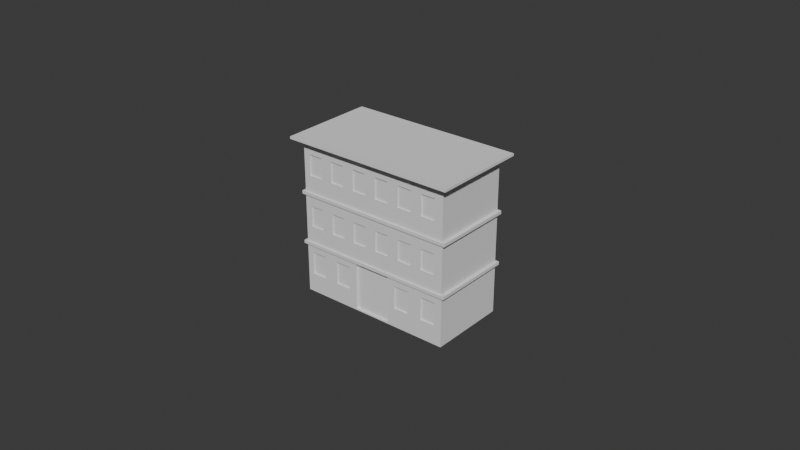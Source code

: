 # Source: Hotel.blend  (saved by Blender 5.0.119; exported with 4.5.12 LTS)
import bpy
from mathutils import Matrix  # noqa: F401  (used for matrix-valued properties, if any)

bpy.ops.wm.read_factory_settings(use_empty=True)
scene = bpy.context.scene
scene.name = 'Scene'

# ---- collections
col_collection = bpy.data.collections.new('Collection'); scene.collection.children.link(col_collection)

# ---- world
world_world = bpy.data.worlds.new('World'); scene.world = world_world
world_world.use_nodes = True; world_world.node_tree.nodes.clear()
_N = world_world.node_tree.nodes; _L = world_world.node_tree.links
n0 = _N.new('ShaderNodeOutputWorld'); n0.name = 'World Output'; n0.location = (200, 100)
n1 = _N.new('ShaderNodeBackground'); n1.name = 'Background'; n1.location = (-200, 100)
n1.inputs[0].default_value = (0.05088, 0.05088, 0.05088, 1.0)
_L.new(n1.outputs[0], n0.inputs[0])
n0.is_active_output = True
world_world.color = (0.05088, 0.05088, 0.05088)
world_world.sun_shadow_jitter_overblur = 0.0

# ---- meshes
me_cube_001 = bpy.data.meshes.new('Cube.001')
me_cube_001.from_pydata([(-0.3048, -0.3048, -0.3048), (-0.2211, -0.2929, -0.2309), (-0.3048, -0.3048, 0.3048), (-0.2814, -0.2929, -0.2309), (-0.2803, -0.295, 0.1627), (-0.3048, 0.3048, -0.3048), (-0.3048, 0.3048, 0.3048), (-0.2211, -0.2929, -0.1424), (-0.2252, -0.295, 0.1627), (-0.2814, -0.2929, -0.1424), (0.3048, -0.3048, -0.3048), (-0.2803, -0.295, 0.2424), (0.3048, -0.3048, 0.3048), (-0.1055, -0.2929, -0.2309), (0.3048, 0.3048, -0.3048), (-0.1657, -0.2929, -0.2309), (-0.2252, -0.295, 0.2424), (0.3048, 0.3048, 0.3048), (-0.3048, -0.3048, 0.2882), (-0.1055, -0.2929, -0.1424), (-0.1812, -0.295, 0.1627), (-0.3048, 0.3048, 0.2882), (-0.1657, -0.2929, -0.1424), (0.3048, 0.3048, 0.2882), (0.3048, -0.3048, 0.2882), (0.1606, -0.2929, -0.2309), (-0.126, -0.295, 0.1627), (0.1003, -0.2929, -0.2309), (-0.3193, -0.3517, 0.2878), (-0.3193, -0.3517, 0.3052), (0.1606, -0.2929, -0.1424), (-0.1812, -0.295, 0.2424), (-0.3193, 0.3517, 0.3052), (0.3193, 0.3517, 0.3052), (0.1003, -0.2929, -0.1424), (-0.126, -0.295, 0.2424), (0.3193, -0.3517, 0.3052), (0.2762, -0.2929, -0.2309), (-0.3193, 0.3517, 0.2878), (0.216, -0.2929, -0.2309), (-0.08199, -0.295, 0.1627), (0.3193, 0.3517, 0.2878), (0.3193, -0.3517, 0.2878), (0.2762, -0.2929, -0.1424), (-0.02687, -0.295, 0.1627), (0.216, -0.2929, -0.1424), (-0.3048, 0.3048, 0.0967), (-0.08199, -0.295, 0.2424), (-0.3048, 0.3048, 0.08439), (-0.3048, 0.3048, -0.101), (-0.02687, -0.295, 0.2424), (-0.3048, 0.3048, -0.1133), (0.3048, 0.3048, 0.0967), (0.01718, -0.295, 0.1627), (0.3048, 0.3048, 0.08439), (0.3048, 0.3048, -0.101), (0.3048, 0.3048, -0.1133), (0.0723, -0.295, 0.1627), (0.3048, -0.3048, 0.0967), (0.3048, -0.3048, 0.08439), (0.01718, -0.295, 0.2424), (0.3048, -0.3048, -0.101), (0.0723, -0.295, 0.2424), (0.3048, -0.3048, -0.1133), (-0.3048, -0.3048, -0.1133), (-0.3048, -0.3048, -0.101), (0.1163, -0.295, 0.1627), (-0.3048, -0.3048, 0.08439), (-0.3048, -0.3048, 0.0967), (0.1715, -0.295, 0.1627), (-0.3167, -0.3167, -0.1133), (0.1163, -0.295, 0.2424), (-0.3167, -0.3167, -0.101), (-0.3167, 0.3167, -0.101), (-0.3167, 0.3167, -0.1133), (0.1715, -0.295, 0.2424), (-0.3167, -0.3167, 0.08439), (-0.3167, -0.3167, 0.0967), (0.2155, -0.295, 0.1627), (-0.3167, 0.3167, 0.0967), (0.2706, -0.295, 0.1627), (-0.3167, 0.3167, 0.08439), (0.3167, 0.3167, -0.101), (0.3167, 0.3167, -0.1133), (0.2155, -0.295, 0.2424), (0.3167, 0.3167, 0.0967), (0.3167, 0.3167, 0.08439), (0.2706, -0.295, 0.2424), (0.3167, -0.3167, -0.101), (0.3167, -0.3167, -0.1133), (-0.2803, -0.295, -0.0367), (0.3167, -0.3167, 0.0967), (0.3167, -0.3167, 0.08439), (-0.2252, -0.295, -0.0367), (0.08971, 0.3048, -0.3048), (-0.09258, 0.3048, -0.3048), (-0.2803, -0.295, 0.04305), (-0.09258, 0.3048, 0.3048), (0.08971, 0.3048, 0.3048), (-0.2252, -0.295, 0.04305), (-0.07385, -0.3048, -0.2996), (0.07098, -0.3048, -0.2996), (-0.1812, -0.295, -0.0367), (0.08971, -0.3048, 0.3048), (-0.126, -0.295, -0.0367), (-0.09258, -0.3048, 0.3048), (0.08971, -0.3048, 0.2882), (-0.09258, -0.3048, 0.2882), (-0.1812, -0.295, 0.04305), (-0.09258, 0.3048, 0.2882), (0.08971, 0.3048, 0.2882), (-0.126, -0.295, 0.04305), (0.08964, 0.3517, 0.3052), (-0.09265, 0.3517, 0.3052), (-0.08199, -0.295, -0.0367), (-0.09265, -0.3517, 0.3052), (0.08964, -0.3517, 0.3052), (-0.02687, -0.295, -0.0367), (0.08964, -0.3517, 0.2878), (-0.08199, -0.295, 0.04305), (-0.09265, -0.3517, 0.2878), (-0.09265, 0.3517, 0.2878), (0.08964, 0.3517, 0.2878), (-0.02687, -0.295, 0.04305), (-0.09258, 0.3048, -0.101), (0.08971, 0.3048, -0.101), (0.01718, -0.295, -0.0367), (-0.09258, 0.3048, -0.1133), (0.08971, 0.3048, -0.1133), (0.0723, -0.295, -0.0367), (0.08971, 0.3048, 0.0967), (-0.09258, 0.3048, 0.0967), (0.01718, -0.295, 0.04305), (-0.09258, 0.3048, 0.08439), (0.08971, 0.3048, 0.08439), (0.0723, -0.295, 0.04305), (-0.09258, -0.3048, -0.101), (0.08971, -0.3048, -0.101), (0.1163, -0.295, -0.0367), (-0.07385, -0.3048, -0.1185), (0.07098, -0.3048, -0.1185), (0.1715, -0.295, -0.0367), (0.08971, -0.3048, 0.0967), (-0.09258, -0.3048, 0.0967), (0.1163, -0.295, 0.04305), (-0.09258, -0.3048, 0.08439), (0.08971, -0.3048, 0.08439), (0.1715, -0.295, 0.04305), (0.08965, 0.3167, -0.101), (-0.09264, 0.3167, -0.101), (0.2155, -0.295, -0.0367), (0.08965, 0.3167, -0.1133), (0.2706, -0.295, -0.0367), (-0.09264, 0.3167, -0.1133), (-0.09264, 0.3167, 0.0967), (0.08965, 0.3167, 0.0967), (0.2155, -0.295, 0.04305), (0.08965, 0.3167, 0.08439), (-0.09264, 0.3167, 0.08439), (0.2706, -0.295, 0.04305), (0.08965, -0.3167, -0.101), (-0.09264, -0.3167, -0.101), (0.08965, -0.3167, -0.1133), (-0.09264, -0.3167, -0.1133), (-0.09264, -0.3167, 0.0967), (0.08965, -0.3167, 0.0967), (0.08965, -0.3167, 0.08439), (-0.09264, -0.3167, 0.08439), (-0.09258, -0.3048, -0.1133), (0.08971, -0.3048, -0.1133), (-0.09258, -0.3048, -0.3048), (0.08971, -0.3048, -0.3048), (-0.07385, -0.2862, -0.1185), (0.07098, -0.2862, -0.1185), (-0.07385, -0.2862, -0.2996), (0.07098, -0.2862, -0.2996), (-0.3193, -0.3517, 0.2965), (-0.3193, 0.3517, 0.2965), (0.3193, 0.3517, 0.2965), (0.3193, -0.3517, 0.2965), (-0.09265, -0.3517, 0.2965), (0.08964, -0.3517, 0.2965), (0.08964, 0.3517, 0.2965), (-0.09265, 0.3517, 0.2965), (-0.3375, -0.3718, 0.2963), (-0.3375, -0.3718, 0.3054), (-0.3375, 0.3718, 0.3054), (0.3376, 0.3718, 0.3054), (0.3376, -0.3718, 0.3054), (0.09481, 0.3718, 0.3054), (-0.09791, 0.3718, 0.3054), (-0.09791, -0.3718, 0.3054), (0.09481, -0.3718, 0.3054), (0.09481, -0.3718, 0.2963), (-0.09791, 0.3718, 0.2963), (-0.3375, 0.3718, 0.2963), (0.3376, 0.3718, 0.2963), (0.3376, -0.3718, 0.2963), (-0.09791, -0.3718, 0.2963), (0.09481, 0.3718, 0.2963), (-0.08199, -0.3048, 0.2424), (-0.08199, -0.3048, 0.1627), (0.01718, -0.3048, 0.1627), (-0.02687, -0.3048, 0.1627), (0.01718, -0.3048, 0.2424), (-0.02687, -0.3048, 0.2424), (0.0723, -0.3048, 0.2424), (0.0723, -0.3048, 0.1627), (-0.08199, -0.3048, 0.04305), (-0.08199, -0.3048, -0.0367), (0.01718, -0.3048, -0.0367), (-0.02687, -0.3048, -0.0367), (0.01718, -0.3048, 0.04305), (-0.02687, -0.3048, 0.04305), (0.0723, -0.3048, 0.04305), (0.0723, -0.3048, -0.0367), (-0.1812, -0.3048, 0.2424), (-0.2252, -0.3048, 0.2424), (-0.126, -0.3048, 0.2424), (-0.126, -0.3048, 0.1627), (-0.2803, -0.3048, 0.2424), (-0.2803, -0.3048, 0.1627), (-0.1812, -0.3048, 0.1627), (-0.2252, -0.3048, 0.1627), (0.2155, -0.3048, 0.2424), (0.1715, -0.3048, 0.2424), (0.2706, -0.3048, 0.2424), (0.2706, -0.3048, 0.1627), (0.1163, -0.3048, 0.2424), (0.1163, -0.3048, 0.1627), (0.2155, -0.3048, 0.1627), (0.1715, -0.3048, 0.1627), (-0.1812, -0.3048, 0.04305), (-0.2252, -0.3048, 0.04305), (-0.126, -0.3048, 0.04305), (-0.126, -0.3048, -0.0367), (-0.2803, -0.3048, 0.04305), (-0.2803, -0.3048, -0.0367), (-0.1812, -0.3048, -0.0367), (-0.2252, -0.3048, -0.0367), (0.2155, -0.3048, 0.04305), (0.1715, -0.3048, 0.04305), (0.2706, -0.3048, 0.04305), (0.2706, -0.3048, -0.0367), (0.1163, -0.3048, 0.04305), (0.1163, -0.3048, -0.0367), (0.2155, -0.3048, -0.0367), (0.1715, -0.3048, -0.0367), (0.216, -0.3048, -0.1424), (0.1606, -0.3048, -0.1424), (0.2762, -0.3048, -0.1424), (0.2762, -0.3048, -0.2309), (0.1003, -0.3048, -0.1424), (0.1003, -0.3048, -0.2309), (0.216, -0.3048, -0.2309), (0.1606, -0.3048, -0.2309), (-0.1657, -0.3048, -0.2309), (-0.2211, -0.3048, -0.1424), (-0.1055, -0.3048, -0.1424), (-0.1055, -0.3048, -0.2309), (-0.1657, -0.3048, -0.1424), (-0.2814, -0.3048, -0.2309), (-0.2814, -0.3048, -0.1424), (-0.2211, -0.3048, -0.2309)], [], [(2, 6, 32, 29), (24, 23, 41, 42), (17, 12, 36, 33), (21, 18, 28, 38), (183, 177, 195, 194), (116, 115, 191, 192), (68, 46, 79, 77), (59, 54, 86, 92), (51, 64, 70, 74), (52, 58, 91, 85), (68, 18, 21, 46), (65, 67, 48, 49), (0, 64, 51, 5), (55, 54, 59, 61), (52, 23, 24, 58), (14, 56, 63, 10), (72, 73, 74, 70), (77, 79, 81, 76), (82, 88, 89, 83), (85, 91, 92, 86), (55, 61, 88, 82), (48, 67, 76, 81), (65, 49, 73, 72), (63, 56, 83, 89), (146, 166, 167, 145), (125, 148, 149, 124), (143, 164, 165, 142), (169, 162, 163, 168), (164, 167, 166, 165), (161, 163, 162, 160), (155, 157, 158, 154), (148, 151, 153, 149), (139, 100, 174, 172), (201, 200, 107, 143, 142, 106, 206, 207, 202, 204, 205, 203), (204, 206, 106, 107, 200, 205), (209, 208, 145, 136, 137, 146, 214, 215, 210, 212, 213, 211), (212, 214, 146, 145, 208, 213), (128, 94, 95, 127), (110, 130, 131, 109), (134, 125, 124, 133), (127, 153, 151, 128), (130, 155, 154, 131), (136, 161, 160, 137), (133, 158, 157, 134), (98, 112, 113, 97), (106, 118, 120, 107), (109, 121, 122, 110), (105, 115, 116, 103), (180, 120, 118, 181), (182, 122, 121, 183), (97, 105, 103, 98), (94, 171, 170, 95), (5, 95, 170, 0), (5, 51, 127, 95), (94, 14, 10, 171), (94, 128, 56, 14), (17, 98, 103, 12), (98, 17, 33, 112), (97, 6, 2, 105), (6, 97, 113, 32), (252, 169, 171, 10, 63, 250, 251, 254, 255, 253), (254, 248, 250, 63, 169, 252, 249, 255), (260, 257, 263, 261, 262, 64, 0, 170, 168, 258, 259, 256), (258, 168, 64, 262, 257, 260), (105, 2, 29, 115), (12, 103, 116, 36), (18, 107, 120, 28), (221, 220, 18, 68, 143, 107, 218, 219, 222, 223), (223, 222, 216, 218, 107, 18, 220, 217), (106, 24, 42, 118), (225, 231, 230, 224, 226, 24, 106, 228), (229, 228, 106, 142, 58, 24, 226, 227, 230, 231), (23, 110, 122, 41), (130, 110, 23, 52), (109, 21, 38, 121), (46, 21, 109, 131), (178, 182, 199, 196), (32, 113, 190, 186), (181, 179, 197, 193), (113, 112, 189, 190), (125, 55, 82, 148), (49, 48, 133, 124), (49, 124, 149, 73), (125, 134, 54, 55), (56, 128, 151, 83), (127, 51, 74, 153), (46, 131, 154, 79), (130, 52, 85, 155), (54, 134, 157, 86), (133, 48, 81, 158), (233, 239, 238, 232, 234, 145, 67, 236), (237, 236, 67, 65, 136, 145, 234, 235, 238, 239), (61, 137, 160, 88), (136, 65, 72, 161), (241, 247, 246, 240, 242, 59, 146, 244), (245, 244, 146, 137, 61, 59, 242, 243, 246, 247), (169, 63, 89, 162), (64, 168, 163, 70), (143, 68, 77, 164), (58, 142, 165, 91), (146, 59, 92, 166), (67, 145, 167, 76), (73, 149, 153, 74), (148, 82, 83, 151), (155, 85, 86, 157), (79, 154, 158, 81), (161, 72, 70, 163), (88, 160, 162, 89), (91, 165, 166, 92), (164, 77, 76, 167), (139, 140, 169, 168), (100, 139, 168, 170), (101, 100, 170, 171), (140, 101, 171, 169), (172, 174, 175, 173), (100, 101, 175, 174), (140, 139, 172, 173), (101, 140, 173, 175), (120, 180, 176, 28), (42, 179, 181, 118), (122, 182, 178, 41), (38, 177, 183, 121), (176, 180, 198, 184), (177, 176, 184, 195), (41, 178, 179, 42), (28, 176, 177, 38), (184, 185, 186, 195), (196, 187, 188, 197), (195, 186, 190, 194), (199, 189, 187, 196), (197, 188, 192, 193), (198, 191, 185, 184), (189, 199, 194, 190), (191, 198, 193, 192), (182, 183, 194, 199), (115, 29, 185, 191), (180, 181, 193, 198), (29, 32, 186, 185), (36, 116, 192, 188), (179, 178, 196, 197), (33, 36, 188, 187), (112, 33, 187, 189), (223, 8, 4, 221), (217, 16, 8, 223), (11, 16, 217, 220), (221, 4, 11, 220), (16, 11, 4, 8), (219, 26, 20, 222), (218, 35, 26, 219), (216, 31, 35, 218), (20, 31, 216, 222), (35, 31, 20, 26), (203, 44, 40, 201), (205, 50, 44, 203), (200, 47, 50, 205), (201, 40, 47, 200), (50, 47, 40, 44), (207, 57, 53, 202), (206, 62, 57, 207), (204, 60, 62, 206), (53, 60, 204, 202), (62, 60, 53, 57), (231, 69, 66, 229), (225, 75, 69, 231), (71, 75, 225, 228), (229, 66, 71, 228), (75, 71, 66, 69), (227, 80, 78, 230), (226, 87, 80, 227), (224, 84, 87, 226), (78, 84, 224, 230), (87, 84, 78, 80), (239, 93, 90, 237), (233, 99, 93, 239), (96, 99, 233, 236), (237, 90, 96, 236), (99, 96, 90, 93), (235, 104, 102, 238), (234, 111, 104, 235), (232, 108, 111, 234), (102, 108, 232, 238), (111, 108, 102, 104), (211, 117, 114, 209), (213, 123, 117, 211), (208, 119, 123, 213), (209, 114, 119, 208), (123, 119, 114, 117), (215, 129, 126, 210), (214, 135, 129, 215), (212, 132, 135, 214), (126, 132, 212, 210), (135, 132, 126, 129), (247, 141, 138, 245), (241, 147, 141, 247), (144, 147, 241, 244), (245, 138, 144, 244), (147, 144, 138, 141), (243, 152, 150, 246), (242, 159, 152, 243), (240, 156, 159, 242), (150, 156, 240, 246), (159, 156, 150, 152), (263, 1, 3, 261), (261, 3, 9, 262), (9, 7, 257, 262), (257, 7, 1, 263), (3, 1, 7, 9), (259, 13, 15, 256), (256, 15, 22, 260), (260, 22, 19, 258), (258, 19, 13, 259), (15, 13, 19, 22), (255, 25, 27, 253), (253, 27, 34, 252), (34, 30, 249, 252), (249, 30, 25, 255), (27, 25, 30, 34), (251, 37, 39, 254), (39, 45, 248, 254), (248, 45, 43, 250), (250, 43, 37, 251), (39, 37, 43, 45)])
_uv = me_cube_001.uv_layers.new(name='UVMap')
_uv.uv.foreach_set('vector', [0.875, 0.75, 0.875, 0.5, 0.875, 0.5, 0.875, 0.75, 0.6182, 0.75, 0.6182, 0.5, 0.6182, 0.5, 0.6182, 0.75, 0.625, 0.5, 0.625, 0.75, 0.625, 0.75, 0.625, 0.5, 0.6182, 0.25, 0.6182, 0.0, 0.6182, 0.0, 0.6182, 0.25, 0.6216, 0.3387, 0.6216, 0.25, 0.6216, 0.25, 0.6216, 0.3387, 0.7149, 0.75, 0.7863, 0.75, 0.7863, 0.75, 0.7149, 0.75, 0.5397, 0.0, 0.5397, 0.25, 0.5397, 0.25, 0.5397, 0.0, 0.5346, 0.75, 0.5346, 0.5, 0.5346, 0.5, 0.5346, 0.75, 0.4535, 0.25, 0.4535, 0.0, 0.4535, 0.0, 0.4535, 0.25, 0.5397, 0.5, 0.5397, 0.75, 0.5397, 0.75, 0.5397, 0.5, 0.5397, 0.0, 0.6182, 0.0, 0.6182, 0.25, 0.5397, 0.25, 0.4586, 0.0, 0.5346, 0.0, 0.5346, 0.25, 0.4586, 0.25, 0.375, 0.0, 0.4535, 0.0, 0.4535, 0.25, 0.375, 0.25, 0.4586, 0.5, 0.5346, 0.5, 0.5346, 0.75, 0.4586, 0.75, 0.5397, 0.5, 0.6182, 0.5, 0.6182, 0.75, 0.5397, 0.75, 0.375, 0.5, 0.4535, 0.5, 0.4535, 0.75, 0.375, 0.75, 0.4586, 0.0, 0.4586, 0.25, 0.4535, 0.25, 0.4535, 0.0, 0.5397, 0.0, 0.5397, 0.25, 0.5346, 0.25, 0.5346, 0.0, 0.4586, 0.5, 0.4586, 0.75, 0.4535, 0.75, 0.4535, 0.5, 0.5397, 0.5, 0.5397, 0.75, 0.5346, 0.75, 0.5346, 0.5, 0.4586, 0.5, 0.4586, 0.75, 0.4586, 0.75, 0.4586, 0.5, 0.5346, 0.25, 0.5346, 0.0, 0.5346, 0.0, 0.5346, 0.25, 0.4586, 0.0, 0.4586, 0.25, 0.4586, 0.25, 0.4586, 0.0, 0.4535, 0.75, 0.4535, 0.5, 0.4535, 0.5, 0.4535, 0.75, 0.5346, 0.8382, 0.5346, 0.8396, 0.5346, 0.9116, 0.5346, 0.913, 0.4586, 0.4118, 0.4586, 0.4104, 0.4586, 0.3384, 0.4586, 0.337, 0.5397, 0.913, 0.5397, 0.9116, 0.5397, 0.8396, 0.5397, 0.8382, 0.4535, 0.8382, 0.4535, 0.8396, 0.4535, 0.9116, 0.4535, 0.913, 0.5397, 0.9116, 0.5346, 0.9116, 0.5346, 0.8396, 0.5397, 0.8396, 0.4586, 0.9116, 0.4535, 0.9116, 0.4535, 0.8396, 0.4586, 0.8396, 0.5397, 0.4104, 0.5346, 0.4104, 0.5346, 0.3384, 0.5397, 0.3384, 0.4586, 0.4104, 0.4535, 0.4104, 0.4535, 0.3384, 0.4586, 0.3384, 0.4459, 0.9053, 0.3827, 0.9053, 0.3827, 0.9053, 0.4459, 0.9053, 0.5667, 0.9086, 0.5994, 0.9086, 0.6182, 0.913, 0.5397, 0.913, 0.5397, 0.8382, 0.6182, 0.8382, 0.5994, 0.8453, 0.5667, 0.8453, 0.5667, 0.868, 0.5994, 0.868, 0.5994, 0.886, 0.5667, 0.886, 0.5994, 0.868, 0.5994, 0.8453, 0.6182, 0.8382, 0.6182, 0.913, 0.5994, 0.9086, 0.5994, 0.886, 0.485, 0.9086, 0.5177, 0.9086, 0.5346, 0.913, 0.4586, 0.913, 0.4586, 0.8382, 0.5346, 0.8382, 0.5177, 0.8453, 0.485, 0.8453, 0.485, 0.868, 0.5177, 0.868, 0.5177, 0.886, 0.485, 0.886, 0.5177, 0.868, 0.5177, 0.8453, 0.5346, 0.8382, 0.5346, 0.913, 0.5177, 0.9086, 0.5177, 0.886, 0.4535, 0.4118, 0.375, 0.4118, 0.375, 0.337, 0.4535, 0.337, 0.6182, 0.4118, 0.5397, 0.4118, 0.5397, 0.337, 0.6182, 0.337, 0.5346, 0.4118, 0.4586, 0.4118, 0.4586, 0.337, 0.5346, 0.337, 0.4535, 0.337, 0.4535, 0.3384, 0.4535, 0.4104, 0.4535, 0.4118, 0.5397, 0.4118, 0.5397, 0.4104, 0.5397, 0.3384, 0.5397, 0.337, 0.4586, 0.913, 0.4586, 0.9116, 0.4586, 0.8396, 0.4586, 0.8382, 0.5346, 0.337, 0.5346, 0.3384, 0.5346, 0.4104, 0.5346, 0.4118, 0.7132, 0.5, 0.7149, 0.5, 0.7863, 0.5, 0.788, 0.5, 0.6182, 0.8382, 0.6182, 0.8399, 0.6182, 0.9113, 0.6182, 0.913, 0.6182, 0.337, 0.6182, 0.3387, 0.6182, 0.4101, 0.6182, 0.4118, 0.788, 0.75, 0.7863, 0.75, 0.7149, 0.75, 0.7132, 0.75, 0.6216, 0.9113, 0.6182, 0.9113, 0.6182, 0.8399, 0.6216, 0.8399, 0.6216, 0.4101, 0.6182, 0.4101, 0.6182, 0.3387, 0.6216, 0.3387, 0.788, 0.5, 0.788, 0.75, 0.7132, 0.75, 0.7132, 0.5, 0.2868, 0.5, 0.2868, 0.75, 0.212, 0.75, 0.212, 0.5, 0.125, 0.5, 0.212, 0.5, 0.212, 0.75, 0.125, 0.75, 0.375, 0.25, 0.4535, 0.25, 0.4535, 0.337, 0.375, 0.337, 0.2868, 0.5, 0.375, 0.5, 0.375, 0.75, 0.2868, 0.75, 0.375, 0.4118, 0.4535, 0.4118, 0.4535, 0.5, 0.375, 0.5, 0.625, 0.5, 0.7132, 0.5, 0.7132, 0.75, 0.625, 0.75, 0.7132, 0.5, 0.625, 0.5, 0.625, 0.5, 0.7149, 0.5, 0.788, 0.5, 0.875, 0.5, 0.875, 0.75, 0.788, 0.75, 0.875, 0.5, 0.788, 0.5, 0.7863, 0.5, 0.875, 0.5, 0.4416, 0.8339, 0.4535, 0.8382, 0.375, 0.8382, 0.375, 0.75, 0.4535, 0.75, 0.4416, 0.7617, 0.4053, 0.7617, 0.4053, 0.7864, 0.4053, 0.8092, 0.4053, 0.8339, 0.4053, 0.7864, 0.4416, 0.7864, 0.4416, 0.7617, 0.4535, 0.75, 0.4535, 0.8382, 0.4416, 0.8339, 0.4416, 0.8092, 0.4053, 0.8092, 0.4416, 0.943, 0.4416, 0.9657, 0.4053, 0.9657, 0.4053, 0.9904, 0.4416, 0.9904, 0.4535, 1.0, 0.375, 1.0, 0.375, 0.913, 0.4535, 0.913, 0.4416, 0.9183, 0.4053, 0.9183, 0.4053, 0.943, 0.4416, 0.9183, 0.4535, 0.913, 0.4535, 1.0, 0.4416, 0.9904, 0.4416, 0.9657, 0.4416, 0.943, 0.788, 0.75, 0.875, 0.75, 0.875, 0.75, 0.7863, 0.75, 0.625, 0.75, 0.7132, 0.75, 0.7149, 0.75, 0.625, 0.75, 0.6182, 1.0, 0.6182, 0.913, 0.6182, 0.9113, 0.6182, 1.0, 0.5667, 0.99, 0.5994, 0.99, 0.6182, 1.0, 0.5397, 1.0, 0.5397, 0.913, 0.6182, 0.913, 0.5994, 0.9267, 0.5667, 0.9267, 0.5667, 0.9493, 0.5667, 0.9674, 0.5667, 0.9674, 0.5667, 0.9493, 0.5994, 0.9493, 0.5994, 0.9267, 0.6182, 0.913, 0.6182, 1.0, 0.5994, 0.99, 0.5994, 0.9674, 0.6182, 0.8382, 0.6182, 0.75, 0.6182, 0.75, 0.6182, 0.8399, 0.5994, 0.8047, 0.5667, 0.8047, 0.5667, 0.7866, 0.5994, 0.7866, 0.5994, 0.764, 0.6182, 0.75, 0.6182, 0.8382, 0.5994, 0.8273, 0.5667, 0.8273, 0.5994, 0.8273, 0.6182, 0.8382, 0.5397, 0.8382, 0.5397, 0.75, 0.6182, 0.75, 0.5994, 0.764, 0.5667, 0.764, 0.5667, 0.7866, 0.5667, 0.8047, 0.6182, 0.5, 0.6182, 0.4118, 0.6182, 0.4101, 0.6182, 0.5, 0.5397, 0.4118, 0.6182, 0.4118, 0.6182, 0.5, 0.5397, 0.5, 0.6182, 0.337, 0.6182, 0.25, 0.6182, 0.25, 0.6182, 0.3387, 0.5397, 0.25, 0.6182, 0.25, 0.6182, 0.337, 0.5397, 0.337, 0.6216, 0.5, 0.6216, 0.4101, 0.6216, 0.4101, 0.6216, 0.5, 0.875, 0.5, 0.7863, 0.5, 0.7863, 0.5, 0.875, 0.5, 0.6216, 0.8399, 0.6216, 0.75, 0.6216, 0.75, 0.6216, 0.8399, 0.7863, 0.5, 0.7149, 0.5, 0.7149, 0.5, 0.7863, 0.5, 0.4586, 0.4118, 0.4586, 0.5, 0.4586, 0.5, 0.4586, 0.4104, 0.4586, 0.25, 0.5346, 0.25, 0.5346, 0.337, 0.4586, 0.337, 0.4586, 0.25, 0.4586, 0.337, 0.4586, 0.3384, 0.4586, 0.25, 0.4586, 0.4118, 0.5346, 0.4118, 0.5346, 0.5, 0.4586, 0.5, 0.4535, 0.5, 0.4535, 0.4118, 0.4535, 0.4104, 0.4535, 0.5, 0.4535, 0.337, 0.4535, 0.25, 0.4535, 0.25, 0.4535, 0.3384, 0.5397, 0.25, 0.5397, 0.337, 0.5397, 0.3384, 0.5397, 0.25, 0.5397, 0.4118, 0.5397, 0.5, 0.5397, 0.5, 0.5397, 0.4104, 0.5346, 0.5, 0.5346, 0.4118, 0.5346, 0.4104, 0.5346, 0.5, 0.5346, 0.337, 0.5346, 0.25, 0.5346, 0.25, 0.5346, 0.3384, 0.5177, 0.9674, 0.485, 0.9674, 0.485, 0.9493, 0.5177, 0.9493, 0.5177, 0.9267, 0.5346, 0.913, 0.5346, 1.0, 0.5177, 0.99, 0.485, 0.99, 0.5177, 0.99, 0.5346, 1.0, 0.4586, 1.0, 0.4586, 0.913, 0.5346, 0.913, 0.5177, 0.9267, 0.485, 0.9267, 0.485, 0.9493, 0.485, 0.9674, 0.4586, 0.75, 0.4586, 0.8382, 0.4586, 0.8396, 0.4586, 0.75, 0.4586, 0.913, 0.4586, 1.0, 0.4586, 1.0, 0.4586, 0.9116, 0.5177, 0.8047, 0.485, 0.8047, 0.485, 0.7866, 0.5177, 0.7866, 0.5177, 0.764, 0.5346, 0.75, 0.5346, 0.8382, 0.5177, 0.8273, 0.485, 0.8273, 0.5177, 0.8273, 0.5346, 0.8382, 0.4586, 0.8382, 0.4586, 0.75, 0.5346, 0.75, 0.5177, 0.764, 0.485, 0.764, 0.485, 0.7866, 0.485, 0.8047, 0.4535, 0.8382, 0.4535, 0.75, 0.4535, 0.75, 0.4535, 0.8396, 0.4535, 1.0, 0.4535, 0.913, 0.4535, 0.9116, 0.4535, 1.0, 0.5397, 0.913, 0.5397, 1.0, 0.5397, 1.0, 0.5397, 0.9116, 0.5397, 0.75, 0.5397, 0.8382, 0.5397, 0.8396, 0.5397, 0.75, 0.5346, 0.8382, 0.5346, 0.75, 0.5346, 0.75, 0.5346, 0.8396, 0.5346, 1.0, 0.5346, 0.913, 0.5346, 0.9116, 0.5346, 1.0, 0.4586, 0.25, 0.4586, 0.3384, 0.4535, 0.3384, 0.4535, 0.25, 0.4586, 0.4104, 0.4586, 0.5, 0.4535, 0.5, 0.4535, 0.4104, 0.5397, 0.4104, 0.5397, 0.5, 0.5346, 0.5, 0.5346, 0.4104, 0.5397, 0.25, 0.5397, 0.3384, 0.5346, 0.3384, 0.5346, 0.25, 0.4586, 0.9116, 0.4586, 1.0, 0.4535, 1.0, 0.4535, 0.9116, 0.4586, 0.75, 0.4586, 0.8396, 0.4535, 0.8396, 0.4535, 0.75, 0.5397, 0.75, 0.5397, 0.8396, 0.5346, 0.8396, 0.5346, 0.75, 0.5397, 0.9116, 0.5397, 1.0, 0.5346, 1.0, 0.5346, 0.9116, 0.4459, 0.9053, 0.4459, 0.8459, 0.4535, 0.8382, 0.4535, 0.913, 0.3827, 0.9053, 0.4459, 0.9053, 0.4535, 0.913, 0.375, 0.913, 0.3827, 0.8459, 0.3827, 0.9053, 0.375, 0.913, 0.375, 0.8382, 0.4459, 0.8459, 0.3827, 0.8459, 0.375, 0.8382, 0.4535, 0.8382, 0.4459, 0.9053, 0.3827, 0.9053, 0.3827, 0.8459, 0.4459, 0.8459, 0.3827, 0.9053, 0.3827, 0.8459, 0.3827, 0.8459, 0.3827, 0.9053, 0.4459, 0.8459, 0.4459, 0.9053, 0.4459, 0.9053, 0.4459, 0.8459, 0.3827, 0.8459, 0.4459, 0.8459, 0.4459, 0.8459, 0.3827, 0.8459, 0.6182, 0.9113, 0.6216, 0.9113, 0.6216, 1.0, 0.6182, 1.0, 0.6182, 0.75, 0.6216, 0.75, 0.6216, 0.8399, 0.6182, 0.8399, 0.6182, 0.4101, 0.6216, 0.4101, 0.6216, 0.5, 0.6182, 0.5, 0.6182, 0.25, 0.6216, 0.25, 0.6216, 0.3387, 0.6182, 0.3387, 0.6216, 1.0, 0.6216, 0.9113, 0.6216, 0.9113, 0.6216, 1.0, 0.6216, 0.25, 0.6216, 0.0, 0.6216, 0.0, 0.6216, 0.25, 0.6182, 0.5, 0.6216, 0.5, 0.6216, 0.75, 0.6182, 0.75, 0.6182, 0.0, 0.6216, 0.0, 0.6216, 0.25, 0.6182, 0.25, 0.6216, 0.0, 0.625, 0.0, 0.625, 0.25, 0.6216, 0.25, 0.6216, 0.5, 0.625, 0.5, 0.625, 0.75, 0.6216, 0.75, 0.6216, 0.25, 0.625, 0.25, 0.625, 0.3387, 0.6216, 0.3387, 0.6216, 0.4101, 0.625, 0.4101, 0.625, 0.5, 0.6216, 0.5, 0.6216, 0.75, 0.625, 0.75, 0.625, 0.8399, 0.6216, 0.8399, 0.6216, 0.9113, 0.625, 0.9113, 0.625, 1.0, 0.6216, 1.0, 0.625, 0.4101, 0.6216, 0.4101, 0.6216, 0.3387, 0.625, 0.3387, 0.625, 0.9113, 0.6216, 0.9113, 0.6216, 0.8399, 0.625, 0.8399, 0.6216, 0.4101, 0.6216, 0.3387, 0.6216, 0.3387, 0.6216, 0.4101, 0.7863, 0.75, 0.875, 0.75, 0.875, 0.75, 0.7863, 0.75, 0.6216, 0.9113, 0.6216, 0.8399, 0.6216, 0.8399, 0.6216, 0.9113, 0.875, 0.75, 0.875, 0.5, 0.875, 0.5, 0.875, 0.75, 0.625, 0.75, 0.7149, 0.75, 0.7149, 0.75, 0.625, 0.75, 0.6216, 0.75, 0.6216, 0.5, 0.6216, 0.5, 0.6216, 0.75, 0.625, 0.5, 0.625, 0.75, 0.625, 0.75, 0.625, 0.5, 0.7149, 0.5, 0.625, 0.5, 0.625, 0.5, 0.7149, 0.5, 0.5017, 0.0, 0.625, 0.0, 0.625, 0.0, 0.5017, 0.0, 0.375, 0.5, 0.375, 0.5, 0.375, 0.25, 0.375, 0.25, 0.625, 0.5, 0.625, 0.5, 0.5017, 0.5, 0.5017, 0.5, 0.375, 1.0, 0.375, 1.0, 0.375, 0.75, 0.375, 0.75, 0.625, 0.5, 0.625, 0.75, 0.625, 0.75, 0.625, 0.5, 0.5017, 0.0, 0.625, 0.0, 0.625, 0.0, 0.5017, 0.0, 0.375, 0.5, 0.375, 0.5, 0.375, 0.25, 0.375, 0.25, 0.5017, 0.5, 0.625, 0.5, 0.625, 0.5, 0.5017, 0.5, 0.375, 1.0, 0.375, 0.75, 0.375, 0.75, 0.375, 1.0, 0.625, 0.5, 0.625, 0.75, 0.625, 0.75, 0.625, 0.5, 0.5017, 0.0, 0.625, 0.0, 0.625, 0.0, 0.5017, 0.0, 0.375, 0.5, 0.375, 0.5, 0.375, 0.25, 0.375, 0.25, 0.5017, 0.5, 0.625, 0.5, 0.625, 0.5, 0.5017, 0.5, 0.375, 1.0, 0.375, 1.0, 0.375, 0.75, 0.375, 0.75, 0.625, 0.5, 0.625, 0.75, 0.625, 0.75, 0.625, 0.5, 0.5017, 0.0, 0.625, 0.0, 0.625, 0.0, 0.5017, 0.0, 0.375, 0.5, 0.375, 0.5, 0.375, 0.25, 0.375, 0.25, 0.5017, 0.5, 0.625, 0.5, 0.625, 0.5, 0.5017, 0.5, 0.375, 1.0, 0.375, 0.75, 0.375, 0.75, 0.375, 1.0, 0.625, 0.5, 0.625, 0.75, 0.625, 0.75, 0.625, 0.5, 0.5017, 0.0, 0.625, 0.0, 0.625, 0.0, 0.5017, 0.0, 0.375, 0.5, 0.375, 0.5, 0.375, 0.25, 0.375, 0.25, 0.625, 0.5, 0.625, 0.5, 0.5017, 0.5, 0.5017, 0.5, 0.375, 1.0, 0.375, 1.0, 0.375, 0.75, 0.375, 0.75, 0.625, 0.5, 0.625, 0.75, 0.625, 0.75, 0.625, 0.5, 0.5017, 0.0, 0.625, 0.0, 0.625, 0.0, 0.5017, 0.0, 0.375, 0.5, 0.375, 0.5, 0.375, 0.25, 0.375, 0.25, 0.5017, 0.5, 0.625, 0.5, 0.625, 0.5, 0.5017, 0.5, 0.375, 1.0, 0.375, 0.75, 0.375, 0.75, 0.375, 1.0, 0.625, 0.5, 0.625, 0.75, 0.625, 0.75, 0.625, 0.5, 0.5017, 0.0, 0.625, 0.0, 0.625, 0.0, 0.5017, 0.0, 0.375, 0.5, 0.375, 0.5, 0.375, 0.25, 0.375, 0.25, 0.625, 0.5, 0.625, 0.5, 0.5017, 0.5, 0.5017, 0.5, 0.375, 1.0, 0.375, 1.0, 0.375, 0.75, 0.375, 0.75, 0.625, 0.5, 0.625, 0.75, 0.625, 0.75, 0.625, 0.5, 0.5017, 0.0, 0.625, 0.0, 0.625, 0.0, 0.5017, 0.0, 0.375, 0.5, 0.375, 0.5, 0.375, 0.25, 0.375, 0.25, 0.5017, 0.5, 0.625, 0.5, 0.625, 0.5, 0.5017, 0.5, 0.375, 1.0, 0.375, 0.75, 0.375, 0.75, 0.375, 1.0, 0.625, 0.5, 0.625, 0.75, 0.625, 0.75, 0.625, 0.5, 0.5017, 0.0, 0.625, 0.0, 0.625, 0.0, 0.5017, 0.0, 0.375, 0.5, 0.375, 0.5, 0.375, 0.25, 0.375, 0.25, 0.5017, 0.5, 0.625, 0.5, 0.625, 0.5, 0.5017, 0.5, 0.375, 1.0, 0.375, 1.0, 0.375, 0.75, 0.375, 0.75, 0.625, 0.5, 0.625, 0.75, 0.625, 0.75, 0.625, 0.5, 0.5017, 0.0, 0.625, 0.0, 0.625, 0.0, 0.5017, 0.0, 0.375, 0.5, 0.375, 0.5, 0.375, 0.25, 0.375, 0.25, 0.5017, 0.5, 0.625, 0.5, 0.625, 0.5, 0.5017, 0.5, 0.375, 1.0, 0.375, 0.75, 0.375, 0.75, 0.375, 1.0, 0.625, 0.5, 0.625, 0.75, 0.625, 0.75, 0.625, 0.5, 0.5017, 0.0, 0.625, 0.0, 0.625, 0.0, 0.5017, 0.0, 0.375, 0.5, 0.375, 0.5, 0.375, 0.25, 0.375, 0.25, 0.625, 0.5, 0.625, 0.5, 0.5017, 0.5, 0.5017, 0.5, 0.375, 1.0, 0.375, 1.0, 0.375, 0.75, 0.375, 0.75, 0.625, 0.5, 0.625, 0.75, 0.625, 0.75, 0.625, 0.5, 0.5017, 0.0, 0.625, 0.0, 0.625, 0.0, 0.5017, 0.0, 0.375, 0.5, 0.375, 0.5, 0.375, 0.25, 0.375, 0.25, 0.5017, 0.5, 0.625, 0.5, 0.625, 0.5, 0.5017, 0.5, 0.375, 1.0, 0.375, 0.75, 0.375, 0.75, 0.375, 1.0, 0.625, 0.5, 0.625, 0.75, 0.625, 0.75, 0.625, 0.5, 0.4773, 0.0, 0.375, 0.25, 0.375, 0.25, 0.4773, 0.0, 0.375, 0.25, 0.375, 0.25, 0.375, 0.5, 0.375, 0.5, 0.375, 0.75, 0.375, 0.75, 0.4773, 0.5, 0.4773, 0.5, 0.375, 0.75, 0.375, 0.75, 0.375, 1.0, 0.375, 1.0, 0.125, 0.5, 0.125, 0.75, 0.125, 0.75, 0.125, 0.5, 0.4773, 0.0, 0.375, 0.25, 0.375, 0.25, 0.4773, 0.0, 0.375, 0.25, 0.375, 0.25, 0.375, 0.5, 0.375, 0.5, 0.4773, 0.5, 0.375, 0.75, 0.375, 0.75, 0.4773, 0.5, 0.375, 0.75, 0.375, 0.75, 0.375, 1.0, 0.375, 1.0, 0.125, 0.5, 0.125, 0.75, 0.125, 0.75, 0.125, 0.5, 0.4773, 0.0, 0.375, 0.25, 0.375, 0.25, 0.4773, 0.0, 0.375, 0.25, 0.375, 0.25, 0.375, 0.5, 0.375, 0.5, 0.375, 0.75, 0.375, 0.75, 0.4773, 0.5, 0.4773, 0.5, 0.375, 0.75, 0.375, 0.75, 0.375, 1.0, 0.375, 1.0, 0.125, 0.5, 0.125, 0.75, 0.125, 0.75, 0.125, 0.5, 0.4773, 0.0, 0.375, 0.25, 0.375, 0.25, 0.4773, 0.0, 0.375, 0.25, 0.375, 0.5, 0.375, 0.5, 0.375, 0.25, 0.4773, 0.5, 0.375, 0.75, 0.375, 0.75, 0.4773, 0.5, 0.375, 0.75, 0.375, 0.75, 0.375, 1.0, 0.375, 1.0, 0.125, 0.5, 0.125, 0.75, 0.125, 0.75, 0.125, 0.5])
me_cube_001.update()

# ---- objects
ob_hotel = bpy.data.objects.new('Hotel', me_cube_001)

# ---- transforms, parenting, visibility, modifiers, constraints
ob_hotel.location = (0.0, 0.0, 0.02522)
ob_hotel.scale = (0.08333, 0.04167, 0.08333)

# ---- collection membership
col_collection.objects.link(ob_hotel)

# ---- scene / render settings (as saved in the file)
scene.frame_start = 1; scene.frame_end = 250; scene.frame_set(1)
scene.render.engine = 'BLENDER_EEVEE_NEXT'
scene.render.bake_bias = 0.0
scene.render.bake_samples = 0
scene.cycles.sampling_pattern = 'TABULATED_SOBOL'
scene.eevee.use_volume_custom_range = False
bpy.context.view_layer.update()

# ---- added for rendering (the .blend has no active camera and no usable light): camera, sun
cam_auto = bpy.data.cameras.new('AutoCamera')
cam_auto.lens = 50.0
cam_auto.sensor_width = 36.0
cam_auto.clip_end = 1000.0
ob_auto_camera = bpy.data.objects.new('AutoCamera', cam_auto)
scene.collection.objects.link(ob_auto_camera)
ob_auto_camera.location = (0.185049, -0.222054, 0.173279)
ob_auto_camera.rotation_euler = (1.09748, -7.21219e-08, 0.694738)
scene.camera = ob_auto_camera
light_auto_sun = bpy.data.lights.new('AutoSun', 'SUN')
light_auto_sun.energy = 3.0
light_auto_sun.angle = 0.0523599
ob_auto_sun = bpy.data.objects.new('AutoSun', light_auto_sun)
scene.collection.objects.link(ob_auto_sun)
ob_auto_sun.rotation_euler = (0.872665, 0.174533, 0.523599)
bpy.context.view_layer.update()
